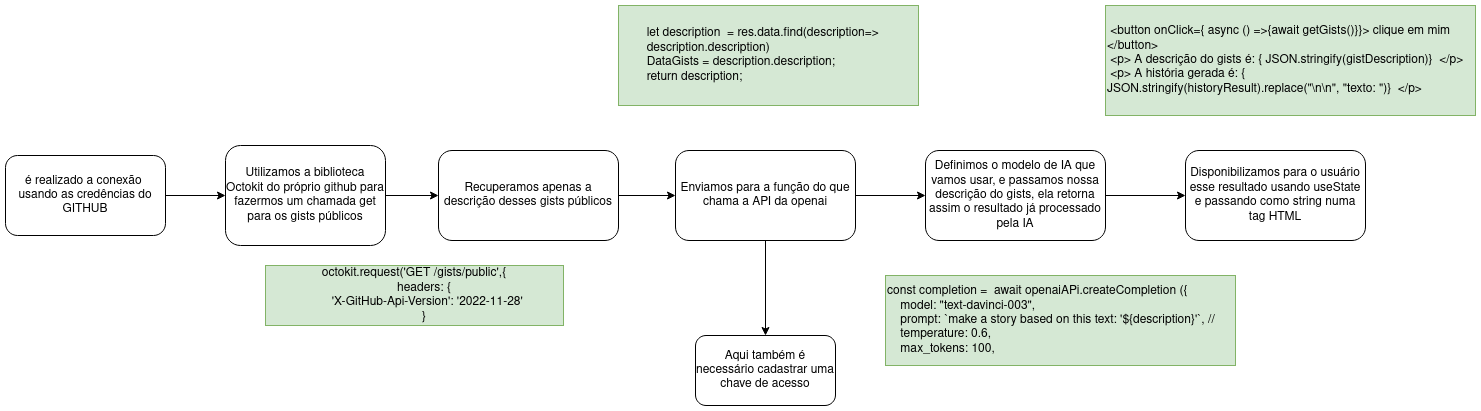

The diagram above was exported from draw.io. Its source (the exported page's mxGraphModel, read from the mxfile embedded in the PNG):
<mxGraphModel dx="1714" dy="1009" grid="1" gridSize="10" guides="1" tooltips="1" connect="1" arrows="1" fold="1" page="1" pageScale="1" pageWidth="827" pageHeight="1169" math="0" shadow="0">
  <root>
    <mxCell id="0" />
    <mxCell id="1" parent="0" />
    <mxCell id="FbWaaZ3_gNvuRxu5YMpO-3" value="" style="edgeStyle=orthogonalEdgeStyle;rounded=0;orthogonalLoop=1;jettySize=auto;html=1;" edge="1" parent="1" source="FbWaaZ3_gNvuRxu5YMpO-1" target="FbWaaZ3_gNvuRxu5YMpO-2">
      <mxGeometry relative="1" as="geometry" />
    </mxCell>
    <mxCell id="FbWaaZ3_gNvuRxu5YMpO-1" value="é realizado a conexão&amp;nbsp; usando as credências do GITHUB" style="rounded=1;whiteSpace=wrap;html=1;" vertex="1" parent="1">
      <mxGeometry x="130" y="180" width="160" height="80" as="geometry" />
    </mxCell>
    <mxCell id="FbWaaZ3_gNvuRxu5YMpO-5" value="" style="edgeStyle=orthogonalEdgeStyle;rounded=0;orthogonalLoop=1;jettySize=auto;html=1;" edge="1" parent="1" source="FbWaaZ3_gNvuRxu5YMpO-2" target="FbWaaZ3_gNvuRxu5YMpO-4">
      <mxGeometry relative="1" as="geometry" />
    </mxCell>
    <mxCell id="FbWaaZ3_gNvuRxu5YMpO-2" value="Utilizamos a biblioteca Octokit do próprio github para fazermos um chamada get para os gists públicos" style="rounded=1;whiteSpace=wrap;html=1;" vertex="1" parent="1">
      <mxGeometry x="350" y="170" width="160" height="100" as="geometry" />
    </mxCell>
    <mxCell id="FbWaaZ3_gNvuRxu5YMpO-7" value="" style="edgeStyle=orthogonalEdgeStyle;rounded=0;orthogonalLoop=1;jettySize=auto;html=1;" edge="1" parent="1" source="FbWaaZ3_gNvuRxu5YMpO-4" target="FbWaaZ3_gNvuRxu5YMpO-6">
      <mxGeometry relative="1" as="geometry" />
    </mxCell>
    <mxCell id="FbWaaZ3_gNvuRxu5YMpO-4" value="Recuperamos apenas a descrição desses gists públicos" style="rounded=1;whiteSpace=wrap;html=1;" vertex="1" parent="1">
      <mxGeometry x="563" y="175" width="180" height="90" as="geometry" />
    </mxCell>
    <mxCell id="FbWaaZ3_gNvuRxu5YMpO-9" value="" style="edgeStyle=orthogonalEdgeStyle;rounded=0;orthogonalLoop=1;jettySize=auto;html=1;" edge="1" parent="1" source="FbWaaZ3_gNvuRxu5YMpO-6" target="FbWaaZ3_gNvuRxu5YMpO-8">
      <mxGeometry relative="1" as="geometry" />
    </mxCell>
    <mxCell id="FbWaaZ3_gNvuRxu5YMpO-13" value="" style="edgeStyle=orthogonalEdgeStyle;rounded=0;orthogonalLoop=1;jettySize=auto;html=1;" edge="1" parent="1" source="FbWaaZ3_gNvuRxu5YMpO-6" target="FbWaaZ3_gNvuRxu5YMpO-12">
      <mxGeometry relative="1" as="geometry" />
    </mxCell>
    <mxCell id="FbWaaZ3_gNvuRxu5YMpO-6" value="Enviamos para a função do que chama a API da openai" style="rounded=1;whiteSpace=wrap;html=1;" vertex="1" parent="1">
      <mxGeometry x="800" y="175" width="180" height="90" as="geometry" />
    </mxCell>
    <mxCell id="FbWaaZ3_gNvuRxu5YMpO-8" value="Aqui também é necessário cadastrar uma chave de acesso" style="whiteSpace=wrap;html=1;rounded=1;" vertex="1" parent="1">
      <mxGeometry x="820" y="360" width="140" height="70" as="geometry" />
    </mxCell>
    <mxCell id="FbWaaZ3_gNvuRxu5YMpO-15" value="" style="edgeStyle=orthogonalEdgeStyle;rounded=0;orthogonalLoop=1;jettySize=auto;html=1;" edge="1" parent="1" source="FbWaaZ3_gNvuRxu5YMpO-12" target="FbWaaZ3_gNvuRxu5YMpO-14">
      <mxGeometry relative="1" as="geometry" />
    </mxCell>
    <mxCell id="FbWaaZ3_gNvuRxu5YMpO-12" value="Definimos o modelo de IA que vamos usar, e passamos nossa descrição do gists, ela retorna assim o resultado já processado pela IA" style="rounded=1;whiteSpace=wrap;html=1;" vertex="1" parent="1">
      <mxGeometry x="1050" y="175" width="180" height="90" as="geometry" />
    </mxCell>
    <mxCell id="FbWaaZ3_gNvuRxu5YMpO-14" value="Disponibilizamos para o usuário esse resultado usando useState e passando como string numa tag HTML" style="rounded=1;whiteSpace=wrap;html=1;" vertex="1" parent="1">
      <mxGeometry x="1310" y="175" width="180" height="90" as="geometry" />
    </mxCell>
    <mxCell id="FbWaaZ3_gNvuRxu5YMpO-21" value="octokit.request('GET /gists/public',{&lt;br&gt;&amp;nbsp;&amp;nbsp;&amp;nbsp;&amp;nbsp;&amp;nbsp; headers: {&lt;br&gt;&amp;nbsp;&amp;nbsp;&amp;nbsp;&amp;nbsp;&amp;nbsp;&amp;nbsp;&amp;nbsp; 'X-GitHub-Api-Version': '2022-11-28'&lt;br&gt;&amp;nbsp;&amp;nbsp;&amp;nbsp;&amp;nbsp;&amp;nbsp; }" style="text;html=1;strokeColor=#82b366;fillColor=#d5e8d4;align=center;verticalAlign=middle;whiteSpace=wrap;rounded=0;shadow=0;strokeWidth=1;" vertex="1" parent="1">
      <mxGeometry x="390" y="290" width="298" height="60" as="geometry" />
    </mxCell>
    <mxCell id="FbWaaZ3_gNvuRxu5YMpO-22" value="&lt;div align=&quot;left&quot;&gt;&lt;span style=&quot;white-space: pre;&quot;&gt;&#09;&lt;/span&gt;let description&amp;nbsp; = res.data.find(description=&amp;gt; &lt;span style=&quot;white-space: pre;&quot;&gt;&#09;&lt;/span&gt;description.description)&lt;br&gt;&amp;nbsp;&amp;nbsp;&amp;nbsp;&amp;nbsp; &amp;nbsp;&amp;nbsp; DataGists = description.description;&lt;br&gt;&amp;nbsp;&amp;nbsp;&amp;nbsp;&amp;nbsp;&amp;nbsp;&amp;nbsp;&amp;nbsp; return description;&lt;/div&gt;" style="text;html=1;strokeColor=#82b366;fillColor=#d5e8d4;align=left;verticalAlign=middle;whiteSpace=wrap;rounded=0;" vertex="1" parent="1">
      <mxGeometry x="743" y="30" width="300" height="100" as="geometry" />
    </mxCell>
    <mxCell id="FbWaaZ3_gNvuRxu5YMpO-23" value="&lt;div align=&quot;left&quot;&gt;const completion =&amp;nbsp; await openaiAPi.createCompletion ({&lt;br&gt;&amp;nbsp;&amp;nbsp;&amp;nbsp; model: &quot;text-davinci-003&quot;,&lt;br&gt;&amp;nbsp;&amp;nbsp;&amp;nbsp; prompt: `make a story based on this text: '${description}'`, // &lt;br&gt;&amp;nbsp;&amp;nbsp;&amp;nbsp; temperature: 0.6,&lt;br&gt;&amp;nbsp;&amp;nbsp;&amp;nbsp; max_tokens: 100,&lt;/div&gt;" style="text;html=1;strokeColor=#82b366;fillColor=#d5e8d4;align=left;verticalAlign=middle;whiteSpace=wrap;rounded=0;" vertex="1" parent="1">
      <mxGeometry x="1010" y="300" width="350" height="90" as="geometry" />
    </mxCell>
    <mxCell id="FbWaaZ3_gNvuRxu5YMpO-24" value="&lt;div align=&quot;left&quot;&gt;&amp;nbsp;&amp;lt;button onClick={ async () =&amp;gt;{await getGists()}}&amp;gt; clique em mim &amp;lt;/button&amp;gt;&lt;br&gt;&amp;nbsp;&amp;lt;p&amp;gt; A descrição do gists é: { JSON.stringify(gistDescription)}&amp;nbsp; &amp;lt;/p&amp;gt;&lt;br&gt;&amp;nbsp;&amp;lt;p&amp;gt; A história gerada é: { JSON.stringify(historyResult).replace(&quot;\n\n&quot;, &quot;texto: &quot;)}&amp;nbsp; &amp;lt;/p&amp;gt;&lt;/div&gt;" style="text;html=1;strokeColor=#82b366;fillColor=#d5e8d4;align=left;verticalAlign=middle;whiteSpace=wrap;rounded=0;" vertex="1" parent="1">
      <mxGeometry x="1230" y="30" width="370" height="110" as="geometry" />
    </mxCell>
  </root>
</mxGraphModel>